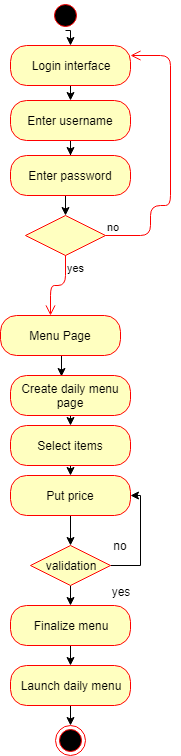

The diagram above was exported from draw.io. Its source (the exported page's mxGraphModel, read from the mxfile embedded in the PNG):
<mxGraphModel dx="305" dy="425" grid="1" gridSize="10" guides="1" tooltips="1" connect="1" arrows="1" fold="1" page="1" pageScale="1" pageWidth="850" pageHeight="1100" math="0" shadow="0">
  <root>
    <mxCell id="0" />
    <mxCell id="1" parent="0" />
    <mxCell id="8An5TLgHz-lVHQLy8fGK-1" style="edgeStyle=orthogonalEdgeStyle;rounded=0;orthogonalLoop=1;jettySize=auto;html=1;exitX=0.5;exitY=1;exitDx=0;exitDy=0;entryX=0.5;entryY=0;entryDx=0;entryDy=0;" edge="1" parent="1" source="8An5TLgHz-lVHQLy8fGK-2" target="8An5TLgHz-lVHQLy8fGK-5">
      <mxGeometry relative="1" as="geometry" />
    </mxCell>
    <mxCell id="8An5TLgHz-lVHQLy8fGK-2" value="Login interface" style="rounded=1;whiteSpace=wrap;html=1;arcSize=40;fontColor=#000000;fillColor=#ffffc0;strokeColor=#ff0000;" vertex="1" parent="1">
      <mxGeometry x="110" y="70" width="120" height="40" as="geometry" />
    </mxCell>
    <mxCell id="8An5TLgHz-lVHQLy8fGK-3" style="edgeStyle=orthogonalEdgeStyle;rounded=0;orthogonalLoop=1;jettySize=auto;html=1;exitX=0.5;exitY=1;exitDx=0;exitDy=0;entryX=0.5;entryY=0;entryDx=0;entryDy=0;" edge="1" parent="1" target="8An5TLgHz-lVHQLy8fGK-2">
      <mxGeometry relative="1" as="geometry">
        <mxPoint x="165" y="55" as="sourcePoint" />
      </mxGeometry>
    </mxCell>
    <mxCell id="8An5TLgHz-lVHQLy8fGK-4" value="" style="edgeStyle=orthogonalEdgeStyle;rounded=0;orthogonalLoop=1;jettySize=auto;html=1;" edge="1" parent="1" source="8An5TLgHz-lVHQLy8fGK-5" target="8An5TLgHz-lVHQLy8fGK-7">
      <mxGeometry relative="1" as="geometry" />
    </mxCell>
    <mxCell id="8An5TLgHz-lVHQLy8fGK-5" value="Enter username" style="rounded=1;whiteSpace=wrap;html=1;arcSize=40;fontColor=#000000;fillColor=#ffffc0;strokeColor=#ff0000;" vertex="1" parent="1">
      <mxGeometry x="110" y="125" width="120" height="40" as="geometry" />
    </mxCell>
    <mxCell id="8An5TLgHz-lVHQLy8fGK-6" style="edgeStyle=orthogonalEdgeStyle;rounded=0;orthogonalLoop=1;jettySize=auto;html=1;exitX=0.5;exitY=1;exitDx=0;exitDy=0;entryX=0.5;entryY=0;entryDx=0;entryDy=0;" edge="1" parent="1" source="8An5TLgHz-lVHQLy8fGK-7" target="8An5TLgHz-lVHQLy8fGK-8">
      <mxGeometry relative="1" as="geometry" />
    </mxCell>
    <mxCell id="8An5TLgHz-lVHQLy8fGK-7" value="Enter password" style="rounded=1;whiteSpace=wrap;html=1;arcSize=40;fontColor=#000000;fillColor=#ffffc0;strokeColor=#ff0000;" vertex="1" parent="1">
      <mxGeometry x="110" y="180" width="120" height="40" as="geometry" />
    </mxCell>
    <mxCell id="8An5TLgHz-lVHQLy8fGK-8" value="" style="rhombus;whiteSpace=wrap;html=1;fillColor=#ffffc0;strokeColor=#ff0000;" vertex="1" parent="1">
      <mxGeometry x="125" y="240" width="80" height="40" as="geometry" />
    </mxCell>
    <mxCell id="8An5TLgHz-lVHQLy8fGK-9" value="no" style="edgeStyle=orthogonalEdgeStyle;html=1;align=left;verticalAlign=bottom;endArrow=open;endSize=8;strokeColor=#ff0000;entryX=1;entryY=0.25;entryDx=0;entryDy=0;" edge="1" parent="1" source="8An5TLgHz-lVHQLy8fGK-8" target="8An5TLgHz-lVHQLy8fGK-2">
      <mxGeometry x="-1" relative="1" as="geometry">
        <mxPoint x="240" y="80" as="targetPoint" />
        <Array as="points">
          <mxPoint x="250" y="260" />
          <mxPoint x="250" y="230" />
          <mxPoint x="270" y="230" />
          <mxPoint x="270" y="80" />
        </Array>
      </mxGeometry>
    </mxCell>
    <mxCell id="8An5TLgHz-lVHQLy8fGK-10" value="yes" style="edgeStyle=orthogonalEdgeStyle;html=1;align=left;verticalAlign=top;endArrow=open;endSize=8;strokeColor=#ff0000;" edge="1" parent="1" source="8An5TLgHz-lVHQLy8fGK-8">
      <mxGeometry x="-1" relative="1" as="geometry">
        <mxPoint x="150" y="340" as="targetPoint" />
      </mxGeometry>
    </mxCell>
    <mxCell id="8An5TLgHz-lVHQLy8fGK-11" value="" style="ellipse;html=1;shape=startState;fillColor=#000000;strokeColor=#ff0000;" vertex="1" parent="1">
      <mxGeometry x="150" y="25" width="30" height="30" as="geometry" />
    </mxCell>
    <mxCell id="8An5TLgHz-lVHQLy8fGK-16" style="edgeStyle=orthogonalEdgeStyle;rounded=0;orthogonalLoop=1;jettySize=auto;html=1;exitX=0.5;exitY=1;exitDx=0;exitDy=0;entryX=0.425;entryY=0.025;entryDx=0;entryDy=0;entryPerimeter=0;" edge="1" parent="1" source="8An5TLgHz-lVHQLy8fGK-12" target="8An5TLgHz-lVHQLy8fGK-13">
      <mxGeometry relative="1" as="geometry" />
    </mxCell>
    <mxCell id="8An5TLgHz-lVHQLy8fGK-12" value="Menu Page" style="rounded=1;whiteSpace=wrap;html=1;arcSize=40;fontColor=#000000;fillColor=#ffffc0;strokeColor=#ff0000;" vertex="1" parent="1">
      <mxGeometry x="100" y="340" width="120" height="40" as="geometry" />
    </mxCell>
    <mxCell id="8An5TLgHz-lVHQLy8fGK-18" style="edgeStyle=orthogonalEdgeStyle;rounded=0;orthogonalLoop=1;jettySize=auto;html=1;exitX=0.5;exitY=1;exitDx=0;exitDy=0;entryX=0.5;entryY=0;entryDx=0;entryDy=0;" edge="1" parent="1" source="8An5TLgHz-lVHQLy8fGK-13" target="8An5TLgHz-lVHQLy8fGK-14">
      <mxGeometry relative="1" as="geometry" />
    </mxCell>
    <mxCell id="8An5TLgHz-lVHQLy8fGK-13" value="Create daily menu page" style="rounded=1;whiteSpace=wrap;html=1;arcSize=40;fontColor=#000000;fillColor=#ffffc0;strokeColor=#ff0000;" vertex="1" parent="1">
      <mxGeometry x="110" y="400" width="120" height="40" as="geometry" />
    </mxCell>
    <mxCell id="8An5TLgHz-lVHQLy8fGK-19" style="edgeStyle=orthogonalEdgeStyle;rounded=0;orthogonalLoop=1;jettySize=auto;html=1;exitX=0.5;exitY=1;exitDx=0;exitDy=0;entryX=0.5;entryY=0;entryDx=0;entryDy=0;" edge="1" parent="1" source="8An5TLgHz-lVHQLy8fGK-14" target="8An5TLgHz-lVHQLy8fGK-15">
      <mxGeometry relative="1" as="geometry" />
    </mxCell>
    <mxCell id="8An5TLgHz-lVHQLy8fGK-14" value="Select items" style="rounded=1;whiteSpace=wrap;html=1;arcSize=40;fontColor=#000000;fillColor=#ffffc0;strokeColor=#ff0000;" vertex="1" parent="1">
      <mxGeometry x="110" y="450" width="120" height="40" as="geometry" />
    </mxCell>
    <mxCell id="8An5TLgHz-lVHQLy8fGK-20" style="edgeStyle=orthogonalEdgeStyle;rounded=0;orthogonalLoop=1;jettySize=auto;html=1;exitX=0.5;exitY=1;exitDx=0;exitDy=0;entryX=0.5;entryY=0;entryDx=0;entryDy=0;" edge="1" parent="1" source="8An5TLgHz-lVHQLy8fGK-15" target="8An5TLgHz-lVHQLy8fGK-17">
      <mxGeometry relative="1" as="geometry" />
    </mxCell>
    <mxCell id="8An5TLgHz-lVHQLy8fGK-15" value="Put price" style="rounded=1;whiteSpace=wrap;html=1;arcSize=40;fontColor=#000000;fillColor=#ffffc0;strokeColor=#ff0000;" vertex="1" parent="1">
      <mxGeometry x="110" y="500" width="120" height="40" as="geometry" />
    </mxCell>
    <mxCell id="8An5TLgHz-lVHQLy8fGK-21" style="edgeStyle=orthogonalEdgeStyle;rounded=0;orthogonalLoop=1;jettySize=auto;html=1;exitX=1;exitY=0.5;exitDx=0;exitDy=0;entryX=1;entryY=0.5;entryDx=0;entryDy=0;" edge="1" parent="1" source="8An5TLgHz-lVHQLy8fGK-17" target="8An5TLgHz-lVHQLy8fGK-15">
      <mxGeometry relative="1" as="geometry">
        <Array as="points">
          <mxPoint x="240" y="590" />
          <mxPoint x="240" y="520" />
        </Array>
      </mxGeometry>
    </mxCell>
    <mxCell id="8An5TLgHz-lVHQLy8fGK-24" style="edgeStyle=orthogonalEdgeStyle;rounded=0;orthogonalLoop=1;jettySize=auto;html=1;exitX=0.5;exitY=1;exitDx=0;exitDy=0;entryX=0.5;entryY=0;entryDx=0;entryDy=0;" edge="1" parent="1" source="8An5TLgHz-lVHQLy8fGK-17" target="8An5TLgHz-lVHQLy8fGK-22">
      <mxGeometry relative="1" as="geometry" />
    </mxCell>
    <mxCell id="8An5TLgHz-lVHQLy8fGK-17" value="validation" style="rhombus;whiteSpace=wrap;html=1;fillColor=#ffffc0;strokeColor=#ff0000;" vertex="1" parent="1">
      <mxGeometry x="130" y="570" width="80" height="40" as="geometry" />
    </mxCell>
    <mxCell id="8An5TLgHz-lVHQLy8fGK-25" style="edgeStyle=orthogonalEdgeStyle;rounded=0;orthogonalLoop=1;jettySize=auto;html=1;exitX=0.5;exitY=1;exitDx=0;exitDy=0;entryX=0.5;entryY=0;entryDx=0;entryDy=0;" edge="1" parent="1" source="8An5TLgHz-lVHQLy8fGK-22" target="8An5TLgHz-lVHQLy8fGK-23">
      <mxGeometry relative="1" as="geometry" />
    </mxCell>
    <mxCell id="8An5TLgHz-lVHQLy8fGK-22" value="Finalize menu" style="rounded=1;whiteSpace=wrap;html=1;arcSize=40;fontColor=#000000;fillColor=#ffffc0;strokeColor=#ff0000;" vertex="1" parent="1">
      <mxGeometry x="110" y="630" width="120" height="40" as="geometry" />
    </mxCell>
    <mxCell id="8An5TLgHz-lVHQLy8fGK-31" style="edgeStyle=orthogonalEdgeStyle;rounded=0;orthogonalLoop=1;jettySize=auto;html=1;exitX=0.5;exitY=1;exitDx=0;exitDy=0;entryX=0.5;entryY=0;entryDx=0;entryDy=0;" edge="1" parent="1" source="8An5TLgHz-lVHQLy8fGK-23" target="8An5TLgHz-lVHQLy8fGK-30">
      <mxGeometry relative="1" as="geometry" />
    </mxCell>
    <mxCell id="8An5TLgHz-lVHQLy8fGK-23" value="Launch daily menu" style="rounded=1;whiteSpace=wrap;html=1;arcSize=40;fontColor=#000000;fillColor=#ffffc0;strokeColor=#ff0000;" vertex="1" parent="1">
      <mxGeometry x="110" y="690" width="120" height="40" as="geometry" />
    </mxCell>
    <mxCell id="8An5TLgHz-lVHQLy8fGK-26" value="no" style="text;html=1;strokeColor=none;fillColor=none;align=center;verticalAlign=middle;whiteSpace=wrap;rounded=0;" vertex="1" parent="1">
      <mxGeometry x="200" y="560" width="40" height="20" as="geometry" />
    </mxCell>
    <mxCell id="8An5TLgHz-lVHQLy8fGK-29" value="yes" style="text;html=1;strokeColor=none;fillColor=none;align=center;verticalAlign=middle;whiteSpace=wrap;rounded=0;" vertex="1" parent="1">
      <mxGeometry x="200" y="606" width="40" height="20" as="geometry" />
    </mxCell>
    <mxCell id="8An5TLgHz-lVHQLy8fGK-30" value="" style="ellipse;html=1;shape=endState;fillColor=#000000;strokeColor=#ff0000;" vertex="1" parent="1">
      <mxGeometry x="155" y="750" width="30" height="30" as="geometry" />
    </mxCell>
  </root>
</mxGraphModel>